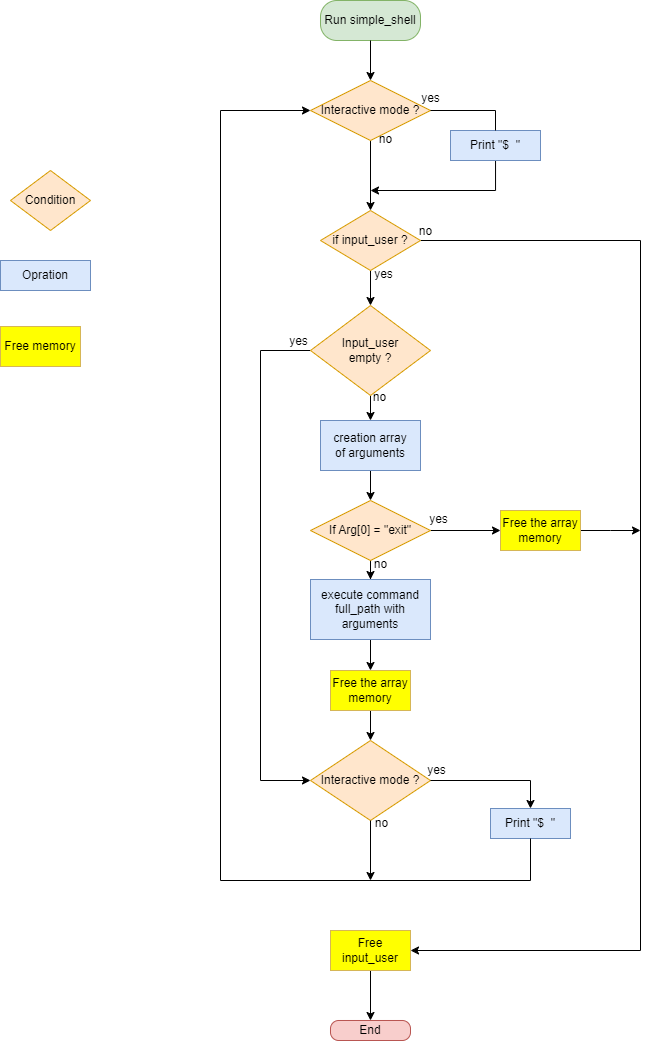

The diagram above was exported from draw.io. Its source (the exported page's mxGraphModel, read from the mxfile embedded in the PNG):
<mxGraphModel dx="320" dy="618" grid="1" gridSize="10" guides="1" tooltips="1" connect="1" arrows="1" fold="1" page="1" pageScale="1" pageWidth="827" pageHeight="1169" math="0" shadow="0">
  <root>
    <mxCell id="0" />
    <mxCell id="1" parent="0" />
    <mxCell id="yxJv58MUsclSXcVQStYL-122" value="Run simple_shell" style="rounded=1;whiteSpace=wrap;html=1;arcSize=41;fillColor=#d5e8d4;strokeColor=#82b366;" parent="1" vertex="1">
      <mxGeometry x="1170" y="40" width="100" height="40" as="geometry" />
    </mxCell>
    <mxCell id="yxJv58MUsclSXcVQStYL-142" style="edgeStyle=orthogonalEdgeStyle;rounded=0;orthogonalLoop=1;jettySize=auto;html=1;entryX=0.5;entryY=0;entryDx=0;entryDy=0;" parent="1" source="yxJv58MUsclSXcVQStYL-76" target="yxJv58MUsclSXcVQStYL-187" edge="1">
      <mxGeometry relative="1" as="geometry">
        <mxPoint x="1220" y="310" as="targetPoint" />
      </mxGeometry>
    </mxCell>
    <mxCell id="yxJv58MUsclSXcVQStYL-76" value="Interactive mode ?" style="rhombus;whiteSpace=wrap;html=1;fillColor=#ffe6cc;strokeColor=#d79b00;" parent="1" vertex="1">
      <mxGeometry x="1160" y="120" width="120" height="60" as="geometry" />
    </mxCell>
    <mxCell id="Sc4rvR8Ylg8Bg6pcg_OD-14" style="edgeStyle=orthogonalEdgeStyle;rounded=0;orthogonalLoop=1;jettySize=auto;html=1;" edge="1" parent="1" source="yxJv58MUsclSXcVQStYL-77">
      <mxGeometry relative="1" as="geometry">
        <mxPoint x="1220" y="230" as="targetPoint" />
        <Array as="points">
          <mxPoint x="1345" y="230" />
        </Array>
      </mxGeometry>
    </mxCell>
    <mxCell id="yxJv58MUsclSXcVQStYL-77" value="Print &quot;$&amp;nbsp; &quot;" style="rounded=0;whiteSpace=wrap;html=1;fillColor=#dae8fc;strokeColor=#6c8ebf;" parent="1" vertex="1">
      <mxGeometry x="1300" y="170" width="90" height="30" as="geometry" />
    </mxCell>
    <mxCell id="yxJv58MUsclSXcVQStYL-143" style="edgeStyle=orthogonalEdgeStyle;rounded=0;orthogonalLoop=1;jettySize=auto;html=1;entryX=0.5;entryY=0;entryDx=0;entryDy=0;exitX=0.5;exitY=1;exitDx=0;exitDy=0;" parent="1" target="yxJv58MUsclSXcVQStYL-79" edge="1" source="yxJv58MUsclSXcVQStYL-187">
      <mxGeometry relative="1" as="geometry">
        <mxPoint x="1220" y="380" as="sourcePoint" />
        <mxPoint x="1220" y="400" as="targetPoint" />
      </mxGeometry>
    </mxCell>
    <mxCell id="yxJv58MUsclSXcVQStYL-175" style="edgeStyle=orthogonalEdgeStyle;rounded=0;orthogonalLoop=1;jettySize=auto;html=1;exitX=1;exitY=0.5;exitDx=0;exitDy=0;entryX=1;entryY=0.5;entryDx=0;entryDy=0;" parent="1" source="yxJv58MUsclSXcVQStYL-187" target="yxJv58MUsclSXcVQStYL-86" edge="1">
      <mxGeometry relative="1" as="geometry">
        <mxPoint x="1300" y="985" as="targetPoint" />
        <mxPoint x="1285" y="350" as="sourcePoint" />
        <Array as="points">
          <mxPoint x="1490" y="280" />
          <mxPoint x="1490" y="990" />
        </Array>
      </mxGeometry>
    </mxCell>
    <mxCell id="yxJv58MUsclSXcVQStYL-144" style="edgeStyle=orthogonalEdgeStyle;rounded=0;orthogonalLoop=1;jettySize=auto;html=1;entryX=0.5;entryY=0;entryDx=0;entryDy=0;" parent="1" source="yxJv58MUsclSXcVQStYL-79" target="yxJv58MUsclSXcVQStYL-80" edge="1">
      <mxGeometry relative="1" as="geometry" />
    </mxCell>
    <mxCell id="yxJv58MUsclSXcVQStYL-190" style="edgeStyle=orthogonalEdgeStyle;rounded=0;orthogonalLoop=1;jettySize=auto;html=1;entryX=0;entryY=0.5;entryDx=0;entryDy=0;exitX=0;exitY=0.5;exitDx=0;exitDy=0;" parent="1" source="yxJv58MUsclSXcVQStYL-79" target="yxJv58MUsclSXcVQStYL-168" edge="1">
      <mxGeometry relative="1" as="geometry">
        <Array as="points">
          <mxPoint x="1110" y="390" />
          <mxPoint x="1110" y="820" />
        </Array>
        <mxPoint x="1180" y="430" as="sourcePoint" />
        <mxPoint x="1120" y="975" as="targetPoint" />
      </mxGeometry>
    </mxCell>
    <mxCell id="yxJv58MUsclSXcVQStYL-79" value="Input_user &lt;br&gt;empty ?" style="rhombus;whiteSpace=wrap;html=1;fillColor=#ffe6cc;strokeColor=#d79b00;" parent="1" vertex="1">
      <mxGeometry x="1160" y="345" width="120" height="90" as="geometry" />
    </mxCell>
    <mxCell id="yxJv58MUsclSXcVQStYL-145" style="edgeStyle=orthogonalEdgeStyle;rounded=0;orthogonalLoop=1;jettySize=auto;html=1;entryX=0.5;entryY=0;entryDx=0;entryDy=0;" parent="1" source="yxJv58MUsclSXcVQStYL-80" target="yxJv58MUsclSXcVQStYL-81" edge="1">
      <mxGeometry relative="1" as="geometry" />
    </mxCell>
    <mxCell id="yxJv58MUsclSXcVQStYL-80" value="creation array&lt;br&gt;of arguments" style="rounded=0;whiteSpace=wrap;html=1;fillColor=#dae8fc;strokeColor=#6c8ebf;" parent="1" vertex="1">
      <mxGeometry x="1170" y="460" width="100" height="50" as="geometry" />
    </mxCell>
    <mxCell id="yxJv58MUsclSXcVQStYL-147" style="edgeStyle=orthogonalEdgeStyle;rounded=0;orthogonalLoop=1;jettySize=auto;html=1;entryX=0.5;entryY=0;entryDx=0;entryDy=0;" parent="1" source="yxJv58MUsclSXcVQStYL-81" target="yxJv58MUsclSXcVQStYL-84" edge="1">
      <mxGeometry relative="1" as="geometry">
        <mxPoint x="1220" y="755" as="targetPoint" />
      </mxGeometry>
    </mxCell>
    <mxCell id="Sc4rvR8Ylg8Bg6pcg_OD-5" style="edgeStyle=orthogonalEdgeStyle;rounded=0;orthogonalLoop=1;jettySize=auto;html=1;entryX=0;entryY=0.5;entryDx=0;entryDy=0;" edge="1" parent="1" source="yxJv58MUsclSXcVQStYL-81" target="Sc4rvR8Ylg8Bg6pcg_OD-4">
      <mxGeometry relative="1" as="geometry" />
    </mxCell>
    <mxCell id="yxJv58MUsclSXcVQStYL-81" value="If Arg[0] = &quot;exit&quot;" style="rhombus;whiteSpace=wrap;html=1;fillColor=#ffe6cc;strokeColor=#d79b00;" parent="1" vertex="1">
      <mxGeometry x="1160" y="540" width="120" height="60" as="geometry" />
    </mxCell>
    <mxCell id="yxJv58MUsclSXcVQStYL-148" style="edgeStyle=orthogonalEdgeStyle;rounded=0;orthogonalLoop=1;jettySize=auto;html=1;entryX=0.5;entryY=0;entryDx=0;entryDy=0;" parent="1" source="yxJv58MUsclSXcVQStYL-82" edge="1">
      <mxGeometry relative="1" as="geometry">
        <mxPoint x="1250" y="1010" as="targetPoint" />
      </mxGeometry>
    </mxCell>
    <mxCell id="Sc4rvR8Ylg8Bg6pcg_OD-12" style="edgeStyle=orthogonalEdgeStyle;rounded=0;orthogonalLoop=1;jettySize=auto;html=1;entryX=0.5;entryY=0;entryDx=0;entryDy=0;" edge="1" parent="1" source="yxJv58MUsclSXcVQStYL-84" target="Sc4rvR8Ylg8Bg6pcg_OD-10">
      <mxGeometry relative="1" as="geometry" />
    </mxCell>
    <mxCell id="yxJv58MUsclSXcVQStYL-84" value="execute command full_path with arguments" style="rounded=0;whiteSpace=wrap;html=1;fillColor=#dae8fc;strokeColor=#6c8ebf;" parent="1" vertex="1">
      <mxGeometry x="1160" y="619" width="120" height="60" as="geometry" />
    </mxCell>
    <mxCell id="yxJv58MUsclSXcVQStYL-153" style="edgeStyle=orthogonalEdgeStyle;rounded=0;orthogonalLoop=1;jettySize=auto;html=1;entryX=0.5;entryY=0;entryDx=0;entryDy=0;" parent="1" source="yxJv58MUsclSXcVQStYL-86" target="yxJv58MUsclSXcVQStYL-123" edge="1">
      <mxGeometry relative="1" as="geometry" />
    </mxCell>
    <mxCell id="yxJv58MUsclSXcVQStYL-86" value="Free input_user" style="rounded=0;whiteSpace=wrap;html=1;fillColor=#FFFF00;strokeColor=#d6b656;" parent="1" vertex="1">
      <mxGeometry x="1180" y="970" width="80" height="40" as="geometry" />
    </mxCell>
    <mxCell id="yxJv58MUsclSXcVQStYL-90" value="" style="endArrow=none;html=1;rounded=0;entryX=0.5;entryY=0;entryDx=0;entryDy=0;exitX=1;exitY=0.5;exitDx=0;exitDy=0;" parent="1" source="yxJv58MUsclSXcVQStYL-76" target="yxJv58MUsclSXcVQStYL-77" edge="1">
      <mxGeometry width="50" height="50" relative="1" as="geometry">
        <mxPoint x="1230" y="100" as="sourcePoint" />
        <mxPoint x="1230" y="60" as="targetPoint" />
        <Array as="points">
          <mxPoint x="1345" y="150" />
        </Array>
      </mxGeometry>
    </mxCell>
    <mxCell id="yxJv58MUsclSXcVQStYL-105" value="yes" style="text;html=1;align=center;verticalAlign=middle;resizable=0;autosize=1;strokeColor=none;fillColor=none;" parent="1" vertex="1">
      <mxGeometry x="1260" y="123" width="40" height="30" as="geometry" />
    </mxCell>
    <mxCell id="yxJv58MUsclSXcVQStYL-108" value="no" style="text;html=1;align=center;verticalAlign=middle;resizable=0;points=[];autosize=1;strokeColor=none;fillColor=none;" parent="1" vertex="1">
      <mxGeometry x="1215" y="164" width="40" height="30" as="geometry" />
    </mxCell>
    <mxCell id="yxJv58MUsclSXcVQStYL-109" value="no" style="text;html=1;align=center;verticalAlign=middle;resizable=0;points=[];autosize=1;strokeColor=none;fillColor=none;" parent="1" vertex="1">
      <mxGeometry x="1209" y="422" width="40" height="30" as="geometry" />
    </mxCell>
    <mxCell id="yxJv58MUsclSXcVQStYL-110" value="yes" style="text;html=1;align=center;verticalAlign=middle;resizable=0;points=[];autosize=1;strokeColor=none;fillColor=none;" parent="1" vertex="1">
      <mxGeometry x="1128" y="366" width="40" height="30" as="geometry" />
    </mxCell>
    <mxCell id="yxJv58MUsclSXcVQStYL-112" value="no" style="text;html=1;align=center;verticalAlign=middle;resizable=0;points=[];autosize=1;strokeColor=none;fillColor=none;" parent="1" vertex="1">
      <mxGeometry x="1210" y="589" width="40" height="30" as="geometry" />
    </mxCell>
    <mxCell id="yxJv58MUsclSXcVQStYL-141" style="edgeStyle=orthogonalEdgeStyle;rounded=0;orthogonalLoop=1;jettySize=auto;html=1;entryX=0.5;entryY=0;entryDx=0;entryDy=0;" parent="1" source="yxJv58MUsclSXcVQStYL-122" target="yxJv58MUsclSXcVQStYL-76" edge="1">
      <mxGeometry relative="1" as="geometry" />
    </mxCell>
    <mxCell id="yxJv58MUsclSXcVQStYL-123" value="End" style="rounded=1;whiteSpace=wrap;html=1;arcSize=41;fillColor=#f8cecc;strokeColor=#b85450;" parent="1" vertex="1">
      <mxGeometry x="1180" y="1060" width="80" height="20" as="geometry" />
    </mxCell>
    <mxCell id="yxJv58MUsclSXcVQStYL-168" value="Interactive mode ?" style="rhombus;whiteSpace=wrap;html=1;fillColor=#ffe6cc;strokeColor=#d79b00;" parent="1" vertex="1">
      <mxGeometry x="1160" y="780" width="120" height="80" as="geometry" />
    </mxCell>
    <mxCell id="yxJv58MUsclSXcVQStYL-169" value="Print &quot;$&amp;nbsp; &quot;" style="rounded=0;whiteSpace=wrap;html=1;fillColor=#dae8fc;strokeColor=#6c8ebf;" parent="1" vertex="1">
      <mxGeometry x="1340" y="848" width="80" height="30" as="geometry" />
    </mxCell>
    <mxCell id="yxJv58MUsclSXcVQStYL-172" value="yes" style="text;html=1;align=center;verticalAlign=middle;resizable=0;autosize=1;strokeColor=none;fillColor=none;" parent="1" vertex="1">
      <mxGeometry x="1266" y="795" width="40" height="30" as="geometry" />
    </mxCell>
    <mxCell id="yxJv58MUsclSXcVQStYL-173" value="no" style="text;html=1;align=center;verticalAlign=middle;resizable=0;points=[];autosize=1;strokeColor=none;fillColor=none;" parent="1" vertex="1">
      <mxGeometry x="1211" y="848" width="40" height="30" as="geometry" />
    </mxCell>
    <mxCell id="yxJv58MUsclSXcVQStYL-174" value="yes" style="text;html=1;align=center;verticalAlign=middle;resizable=0;points=[];autosize=1;strokeColor=none;fillColor=none;" parent="1" vertex="1">
      <mxGeometry x="1213" y="299" width="40" height="30" as="geometry" />
    </mxCell>
    <mxCell id="yxJv58MUsclSXcVQStYL-176" value="no" style="text;html=1;align=center;verticalAlign=middle;resizable=0;points=[];autosize=1;strokeColor=none;fillColor=none;" parent="1" vertex="1">
      <mxGeometry x="1255" y="256" width="40" height="30" as="geometry" />
    </mxCell>
    <mxCell id="yxJv58MUsclSXcVQStYL-182" value="" style="endArrow=classic;html=1;rounded=0;exitX=0.5;exitY=1;exitDx=0;exitDy=0;" parent="1" source="yxJv58MUsclSXcVQStYL-168" edge="1">
      <mxGeometry width="50" height="50" relative="1" as="geometry">
        <mxPoint x="1100" y="1155" as="sourcePoint" />
        <mxPoint x="1220" y="920" as="targetPoint" />
      </mxGeometry>
    </mxCell>
    <mxCell id="yxJv58MUsclSXcVQStYL-184" value="" style="endArrow=classic;html=1;rounded=0;entryX=0;entryY=0.5;entryDx=0;entryDy=0;exitX=0.5;exitY=1;exitDx=0;exitDy=0;" parent="1" source="yxJv58MUsclSXcVQStYL-169" target="yxJv58MUsclSXcVQStYL-76" edge="1">
      <mxGeometry width="50" height="50" relative="1" as="geometry">
        <mxPoint x="1390" y="915.0000000000002" as="sourcePoint" />
        <mxPoint x="1170" y="209.9999999999999" as="targetPoint" />
        <Array as="points">
          <mxPoint x="1380" y="920" />
          <mxPoint x="1070" y="920" />
          <mxPoint x="1070" y="150" />
        </Array>
      </mxGeometry>
    </mxCell>
    <mxCell id="yxJv58MUsclSXcVQStYL-185" value="" style="endArrow=classic;html=1;rounded=0;entryX=0.5;entryY=0;entryDx=0;entryDy=0;exitX=1;exitY=0.5;exitDx=0;exitDy=0;" parent="1" source="yxJv58MUsclSXcVQStYL-168" target="yxJv58MUsclSXcVQStYL-169" edge="1">
      <mxGeometry width="50" height="50" relative="1" as="geometry">
        <mxPoint x="1260" y="1055" as="sourcePoint" />
        <mxPoint x="1310" y="1005" as="targetPoint" />
        <Array as="points">
          <mxPoint x="1380" y="820" />
        </Array>
      </mxGeometry>
    </mxCell>
    <mxCell id="yxJv58MUsclSXcVQStYL-187" value="if input_user ?" style="rhombus;whiteSpace=wrap;html=1;fillColor=#ffe6cc;strokeColor=#d79b00;" parent="1" vertex="1">
      <mxGeometry x="1170" y="250" width="100" height="60" as="geometry" />
    </mxCell>
    <mxCell id="Sc4rvR8Ylg8Bg6pcg_OD-1" value="yes" style="text;html=1;align=center;verticalAlign=middle;resizable=0;points=[];autosize=1;strokeColor=none;fillColor=none;" vertex="1" parent="1">
      <mxGeometry x="1268" y="544" width="40" height="30" as="geometry" />
    </mxCell>
    <mxCell id="Sc4rvR8Ylg8Bg6pcg_OD-6" style="edgeStyle=orthogonalEdgeStyle;rounded=0;orthogonalLoop=1;jettySize=auto;html=1;" edge="1" parent="1" source="Sc4rvR8Ylg8Bg6pcg_OD-4">
      <mxGeometry relative="1" as="geometry">
        <mxPoint x="1490" y="570" as="targetPoint" />
      </mxGeometry>
    </mxCell>
    <mxCell id="Sc4rvR8Ylg8Bg6pcg_OD-4" value="Free the array memory" style="rounded=0;whiteSpace=wrap;html=1;fillColor=#FFFF00;strokeColor=#d6b656;" vertex="1" parent="1">
      <mxGeometry x="1350" y="550" width="80" height="40" as="geometry" />
    </mxCell>
    <mxCell id="Sc4rvR8Ylg8Bg6pcg_OD-13" style="edgeStyle=orthogonalEdgeStyle;rounded=0;orthogonalLoop=1;jettySize=auto;html=1;entryX=0.5;entryY=0;entryDx=0;entryDy=0;" edge="1" parent="1" source="Sc4rvR8Ylg8Bg6pcg_OD-10" target="yxJv58MUsclSXcVQStYL-168">
      <mxGeometry relative="1" as="geometry" />
    </mxCell>
    <mxCell id="Sc4rvR8Ylg8Bg6pcg_OD-10" value="Free the array memory" style="rounded=0;whiteSpace=wrap;html=1;fillColor=#FFFF00;strokeColor=#d6b656;" vertex="1" parent="1">
      <mxGeometry x="1180" y="710" width="80" height="40" as="geometry" />
    </mxCell>
    <mxCell id="Sc4rvR8Ylg8Bg6pcg_OD-15" value="Condition" style="rhombus;whiteSpace=wrap;html=1;fillColor=#ffe6cc;strokeColor=#d79b00;" vertex="1" parent="1">
      <mxGeometry x="860" y="210" width="80" height="60" as="geometry" />
    </mxCell>
    <mxCell id="Sc4rvR8Ylg8Bg6pcg_OD-16" value="Opration" style="rounded=0;whiteSpace=wrap;html=1;fillColor=#dae8fc;strokeColor=#6c8ebf;" vertex="1" parent="1">
      <mxGeometry x="850" y="300" width="90" height="30" as="geometry" />
    </mxCell>
    <mxCell id="Sc4rvR8Ylg8Bg6pcg_OD-17" value="Free memory" style="rounded=0;whiteSpace=wrap;html=1;fillColor=#FFFF00;strokeColor=#d6b656;" vertex="1" parent="1">
      <mxGeometry x="850" y="366" width="80" height="40" as="geometry" />
    </mxCell>
  </root>
</mxGraphModel>